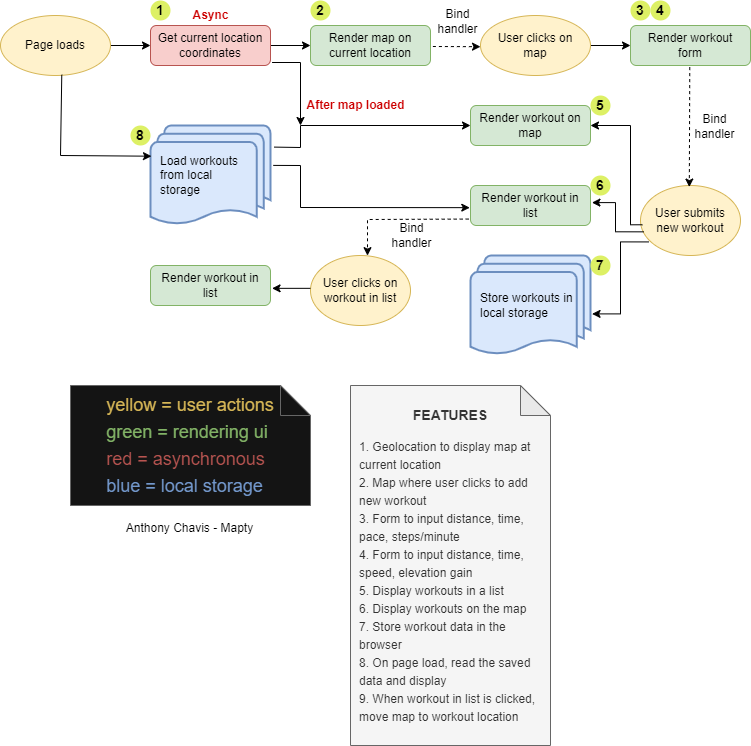

The diagram above was exported from draw.io. Its source (the exported page's mxGraphModel, read from the mxfile embedded in the PNG):
<mxGraphModel dx="1102" dy="857" grid="0" gridSize="10" guides="0" tooltips="1" connect="0" arrows="0" fold="1" page="1" pageScale="1" pageWidth="827" pageHeight="1169" background="#FFFFFF" math="0" shadow="0">
  <root>
    <mxCell id="WIyWlLk6GJQsqaUBKTNV-0" />
    <mxCell id="WIyWlLk6GJQsqaUBKTNV-1" parent="WIyWlLk6GJQsqaUBKTNV-0" />
    <mxCell id="GIIPLzJ9kx30uQZgK3bb-3" style="edgeStyle=orthogonalEdgeStyle;rounded=0;orthogonalLoop=1;jettySize=auto;html=1;exitX=1;exitY=0.5;exitDx=0;exitDy=0;entryX=0;entryY=0.5;entryDx=0;entryDy=0;" parent="WIyWlLk6GJQsqaUBKTNV-1" source="WIyWlLk6GJQsqaUBKTNV-3" target="WIyWlLk6GJQsqaUBKTNV-11" edge="1">
      <mxGeometry relative="1" as="geometry" />
    </mxCell>
    <mxCell id="WIyWlLk6GJQsqaUBKTNV-3" value="Get current location coordinates" style="rounded=1;whiteSpace=wrap;html=1;fontSize=12;glass=0;strokeWidth=1;shadow=0;fillColor=#f8cecc;strokeColor=#b85450;spacingLeft=5;spacingRight=5;" parent="WIyWlLk6GJQsqaUBKTNV-1" vertex="1">
      <mxGeometry x="160" y="80" width="120" height="40" as="geometry" />
    </mxCell>
    <mxCell id="WIyWlLk6GJQsqaUBKTNV-11" value="Render map on current location" style="rounded=1;whiteSpace=wrap;html=1;fontSize=12;glass=0;strokeWidth=1;shadow=0;fillColor=#d5e8d4;strokeColor=#82b366;spacingLeft=5;spacingRight=5;" parent="WIyWlLk6GJQsqaUBKTNV-1" vertex="1">
      <mxGeometry x="320" y="80" width="120" height="40" as="geometry" />
    </mxCell>
    <mxCell id="GIIPLzJ9kx30uQZgK3bb-2" value="" style="edgeStyle=orthogonalEdgeStyle;rounded=0;orthogonalLoop=1;jettySize=auto;html=1;exitX=1;exitY=0.5;exitDx=0;exitDy=0;entryX=0;entryY=0.5;entryDx=0;entryDy=0;" parent="WIyWlLk6GJQsqaUBKTNV-1" source="GIIPLzJ9kx30uQZgK3bb-0" target="WIyWlLk6GJQsqaUBKTNV-3" edge="1">
      <mxGeometry relative="1" as="geometry">
        <mxPoint x="30" y="250" as="sourcePoint" />
        <mxPoint x="110" y="250" as="targetPoint" />
      </mxGeometry>
    </mxCell>
    <mxCell id="GIIPLzJ9kx30uQZgK3bb-0" value="Page loads" style="ellipse;whiteSpace=wrap;html=1;fillColor=#fff2cc;strokeColor=#d6b656;spacingLeft=5;spacingRight=5;" parent="WIyWlLk6GJQsqaUBKTNV-1" vertex="1">
      <mxGeometry x="10" y="70" width="110" height="60" as="geometry" />
    </mxCell>
    <mxCell id="GIIPLzJ9kx30uQZgK3bb-4" value="Async" style="text;html=1;align=center;verticalAlign=middle;resizable=0;points=[];autosize=1;strokeColor=none;fillColor=none;fontColor=#CC0000;fontStyle=1" parent="WIyWlLk6GJQsqaUBKTNV-1" vertex="1">
      <mxGeometry x="195" y="60" width="50" height="20" as="geometry" />
    </mxCell>
    <mxCell id="GIIPLzJ9kx30uQZgK3bb-7" value="1" style="ellipse;whiteSpace=wrap;html=1;aspect=fixed;fontColor=#000000;fontStyle=1;fontSize=14;fillColor=#DDF065;strokeColor=none;" parent="WIyWlLk6GJQsqaUBKTNV-1" vertex="1">
      <mxGeometry x="160" y="55" width="20" height="20" as="geometry" />
    </mxCell>
    <mxCell id="GIIPLzJ9kx30uQZgK3bb-9" value="2" style="ellipse;whiteSpace=wrap;html=1;aspect=fixed;fontColor=#000000;fontStyle=1;fontSize=14;fillColor=#DDF065;strokeColor=none;" parent="WIyWlLk6GJQsqaUBKTNV-1" vertex="1">
      <mxGeometry x="320" y="55" width="20" height="20" as="geometry" />
    </mxCell>
    <mxCell id="GIIPLzJ9kx30uQZgK3bb-21" value="" style="edgeStyle=orthogonalEdgeStyle;rounded=0;orthogonalLoop=1;jettySize=auto;html=1;fontSize=12;fontColor=#000000;" parent="WIyWlLk6GJQsqaUBKTNV-1" source="GIIPLzJ9kx30uQZgK3bb-11" target="GIIPLzJ9kx30uQZgK3bb-20" edge="1">
      <mxGeometry relative="1" as="geometry" />
    </mxCell>
    <mxCell id="GIIPLzJ9kx30uQZgK3bb-11" value="User clicks on map" style="ellipse;whiteSpace=wrap;html=1;fillColor=#fff2cc;strokeColor=#d6b656;spacingLeft=5;spacingRight=5;" parent="WIyWlLk6GJQsqaUBKTNV-1" vertex="1">
      <mxGeometry x="490" y="70" width="110" height="60" as="geometry" />
    </mxCell>
    <mxCell id="GIIPLzJ9kx30uQZgK3bb-20" value="Render workout form" style="rounded=1;whiteSpace=wrap;html=1;fontSize=12;glass=0;strokeWidth=1;shadow=0;fillColor=#d5e8d4;strokeColor=#82b366;spacingLeft=5;spacingRight=5;" parent="WIyWlLk6GJQsqaUBKTNV-1" vertex="1">
      <mxGeometry x="640" y="80" width="120" height="40" as="geometry" />
    </mxCell>
    <mxCell id="GIIPLzJ9kx30uQZgK3bb-22" value="" style="endArrow=classic;html=1;rounded=0;fontSize=12;fontColor=#000000;dashed=1;exitX=1.02;exitY=0.525;exitDx=0;exitDy=0;exitPerimeter=0;entryX=0;entryY=0.52;entryDx=0;entryDy=0;entryPerimeter=0;" parent="WIyWlLk6GJQsqaUBKTNV-1" source="WIyWlLk6GJQsqaUBKTNV-11" target="GIIPLzJ9kx30uQZgK3bb-11" edge="1">
      <mxGeometry relative="1" as="geometry">
        <mxPoint x="490" y="260" as="sourcePoint" />
        <mxPoint x="590" y="260" as="targetPoint" />
      </mxGeometry>
    </mxCell>
    <mxCell id="GIIPLzJ9kx30uQZgK3bb-23" value="Bind&lt;br&gt;handler" style="edgeLabel;resizable=0;html=1;align=center;verticalAlign=middle;labelBackgroundColor=none;fontSize=12;fontColor=#000000;strokeColor=#FFFFFF;fillColor=#DDF065;" parent="GIIPLzJ9kx30uQZgK3bb-22" connectable="0" vertex="1">
      <mxGeometry relative="1" as="geometry">
        <mxPoint y="-26" as="offset" />
      </mxGeometry>
    </mxCell>
    <mxCell id="GIIPLzJ9kx30uQZgK3bb-25" value="3" style="ellipse;whiteSpace=wrap;html=1;aspect=fixed;fontColor=#000000;fontStyle=1;fontSize=14;fillColor=#DDF065;strokeColor=none;" parent="WIyWlLk6GJQsqaUBKTNV-1" vertex="1">
      <mxGeometry x="640" y="55" width="20" height="20" as="geometry" />
    </mxCell>
    <mxCell id="GIIPLzJ9kx30uQZgK3bb-26" value="4" style="ellipse;whiteSpace=wrap;html=1;aspect=fixed;fontColor=#000000;fontStyle=1;fontSize=14;fillColor=#DDF065;strokeColor=none;" parent="WIyWlLk6GJQsqaUBKTNV-1" vertex="1">
      <mxGeometry x="660" y="55" width="20" height="20" as="geometry" />
    </mxCell>
    <mxCell id="GIIPLzJ9kx30uQZgK3bb-29" value="&lt;p style=&quot;line-height: 1.5;&quot;&gt;&lt;b&gt;&lt;font style=&quot;font-size: 14px;&quot;&gt;FEATURES&lt;/font&gt;&lt;/b&gt;&lt;br&gt;&lt;/p&gt;&lt;div style=&quot;text-align: left;&quot;&gt;&lt;span style=&quot;background-color: initial; line-height: 1.5;&quot;&gt;1. Geolocation to display map at current location&lt;/span&gt;&lt;/div&gt;&lt;div style=&quot;text-align: left;&quot;&gt;&lt;span style=&quot;background-color: initial; line-height: 1.5;&quot;&gt;2. Map where user clicks to add new workout&lt;/span&gt;&lt;/div&gt;&lt;div style=&quot;text-align: left;&quot;&gt;&lt;span style=&quot;background-color: initial; line-height: 1.5;&quot;&gt;3. Form to input distance, time, pace, steps/minute&lt;/span&gt;&lt;/div&gt;&lt;div style=&quot;text-align: left;&quot;&gt;&lt;span style=&quot;background-color: initial; line-height: 1.5;&quot;&gt;4. Form to input distance, time, speed, elevation gain&lt;/span&gt;&lt;/div&gt;&lt;div style=&quot;text-align: left;&quot;&gt;&lt;span style=&quot;background-color: initial; line-height: 1.5;&quot;&gt;5. Display workouts in a list&lt;/span&gt;&lt;/div&gt;&lt;div style=&quot;text-align: left; line-height: 1.5;&quot;&gt;6. Display workouts on the map&lt;/div&gt;&lt;div style=&quot;text-align: left; line-height: 1.5;&quot;&gt;7. Store workout data in the browser&lt;/div&gt;&lt;div style=&quot;text-align: left; line-height: 1.5;&quot;&gt;8. On page load, read the saved data and display&lt;/div&gt;&lt;div style=&quot;text-align: left; line-height: 1.5;&quot;&gt;9. When workout in list is clicked, move map to workout location&lt;/div&gt;&lt;p&gt;&lt;/p&gt;" style="shape=note;whiteSpace=wrap;html=1;backgroundOutline=1;darkOpacity=0.05;labelBackgroundColor=none;fontSize=12;fontColor=#333333;strokeColor=#666666;fillColor=#f5f5f5;spacingLeft=8;spacingRight=8;" parent="WIyWlLk6GJQsqaUBKTNV-1" vertex="1">
      <mxGeometry x="360" y="440" width="200" height="360" as="geometry" />
    </mxCell>
    <mxCell id="GIIPLzJ9kx30uQZgK3bb-30" value="&lt;p style=&quot;line-height: 1.5; font-size: 18px;&quot;&gt;&lt;/p&gt;&lt;div style=&quot;text-align: left; font-size: 18px;&quot;&gt;&lt;span style=&quot;background-color: initial; font-size: 18px;&quot;&gt;&lt;font style=&quot;line-height: 1.5; font-size: 18px;&quot; color=&quot;#d6b656&quot;&gt;yellow = user actions&lt;/font&gt;&lt;/span&gt;&lt;/div&gt;&lt;font style=&quot;font-size: 18px;&quot;&gt;&lt;div style=&quot;text-align: left; font-size: 18px;&quot;&gt;&lt;span style=&quot;background-color: initial; font-size: 18px;&quot;&gt;&lt;font style=&quot;line-height: 1.5; font-size: 18px;&quot; color=&quot;#82b366&quot;&gt;green = rendering ui&lt;/font&gt;&lt;/span&gt;&lt;/div&gt;&lt;div style=&quot;text-align: left; font-size: 18px;&quot;&gt;&lt;span style=&quot;background-color: initial; font-size: 18px;&quot;&gt;&lt;font style=&quot;line-height: 1.5; font-size: 18px;&quot; color=&quot;#b85450&quot;&gt;red = asynchronous&lt;/font&gt;&lt;/span&gt;&lt;/div&gt;&lt;div style=&quot;text-align: left; font-size: 18px;&quot;&gt;&lt;span style=&quot;background-color: initial; font-size: 18px;&quot;&gt;&lt;font color=&quot;#7398cc&quot; style=&quot;line-height: 1.5; font-size: 18px;&quot;&gt;blue = local storage&lt;/font&gt;&lt;/span&gt;&lt;/div&gt;&lt;/font&gt;&lt;p style=&quot;font-size: 18px;&quot;&gt;&lt;/p&gt;" style="shape=note;whiteSpace=wrap;html=1;backgroundOutline=1;darkOpacity=0.05;labelBackgroundColor=none;fontSize=18;fontColor=#333333;strokeColor=#666666;fillColor=#141414;" parent="WIyWlLk6GJQsqaUBKTNV-1" vertex="1">
      <mxGeometry x="80" y="440" width="240" height="120" as="geometry" />
    </mxCell>
    <mxCell id="GIIPLzJ9kx30uQZgK3bb-31" value="User submits&lt;br&gt;new workout" style="ellipse;whiteSpace=wrap;html=1;fillColor=#fff2cc;strokeColor=#d6b656;sketch=0;shadow=0;spacingLeft=5;spacingRight=5;" parent="WIyWlLk6GJQsqaUBKTNV-1" vertex="1">
      <mxGeometry x="650" y="240" width="100" height="70" as="geometry" />
    </mxCell>
    <mxCell id="GIIPLzJ9kx30uQZgK3bb-32" value="" style="endArrow=classic;html=1;rounded=0;fontSize=12;fontColor=#000000;dashed=1;exitX=0.494;exitY=1.04;exitDx=0;exitDy=0;exitPerimeter=0;entryX=0.488;entryY=0.022;entryDx=0;entryDy=0;entryPerimeter=0;" parent="WIyWlLk6GJQsqaUBKTNV-1" source="GIIPLzJ9kx30uQZgK3bb-20" target="GIIPLzJ9kx30uQZgK3bb-31" edge="1">
      <mxGeometry relative="1" as="geometry">
        <mxPoint x="530.0000000000001" y="190" as="sourcePoint" />
        <mxPoint x="577.6" y="190" as="targetPoint" />
      </mxGeometry>
    </mxCell>
    <mxCell id="GIIPLzJ9kx30uQZgK3bb-33" value="Bind&lt;br&gt;handler" style="edgeLabel;resizable=0;html=1;align=center;verticalAlign=middle;labelBackgroundColor=none;fontSize=12;fontColor=#000000;strokeColor=#FFFFFF;fillColor=#DDF065;" parent="GIIPLzJ9kx30uQZgK3bb-32" connectable="0" vertex="1">
      <mxGeometry relative="1" as="geometry">
        <mxPoint x="24" y="-1" as="offset" />
      </mxGeometry>
    </mxCell>
    <mxCell id="GIIPLzJ9kx30uQZgK3bb-59" value="Bind&lt;br&gt;handler" style="edgeLabel;resizable=0;html=1;align=center;verticalAlign=middle;labelBackgroundColor=none;fontSize=12;fontColor=#000000;strokeColor=#FFFFFF;fillColor=#DDF065;" parent="GIIPLzJ9kx30uQZgK3bb-32" connectable="0" vertex="1">
      <mxGeometry relative="1" as="geometry">
        <mxPoint x="-279" y="108" as="offset" />
      </mxGeometry>
    </mxCell>
    <mxCell id="GIIPLzJ9kx30uQZgK3bb-34" value="Render workout in list" style="rounded=1;whiteSpace=wrap;html=1;fontSize=12;glass=0;strokeWidth=1;shadow=0;fillColor=#d5e8d4;strokeColor=#82b366;spacingLeft=5;spacingRight=5;" parent="WIyWlLk6GJQsqaUBKTNV-1" vertex="1">
      <mxGeometry x="480" y="240" width="120" height="40" as="geometry" />
    </mxCell>
    <mxCell id="GIIPLzJ9kx30uQZgK3bb-35" value="Render workout on map" style="rounded=1;whiteSpace=wrap;html=1;fontSize=12;glass=0;strokeWidth=1;shadow=0;fillColor=#d5e8d4;strokeColor=#82b366;spacingLeft=5;spacingRight=5;" parent="WIyWlLk6GJQsqaUBKTNV-1" vertex="1">
      <mxGeometry x="480" y="160" width="120" height="40" as="geometry" />
    </mxCell>
    <mxCell id="GIIPLzJ9kx30uQZgK3bb-36" value="" style="edgeStyle=orthogonalEdgeStyle;rounded=0;orthogonalLoop=1;jettySize=auto;html=1;fontSize=12;fontColor=#000000;entryX=1;entryY=0.5;entryDx=0;entryDy=0;entryPerimeter=0;exitX=0.019;exitY=0.561;exitDx=0;exitDy=0;exitPerimeter=0;" parent="WIyWlLk6GJQsqaUBKTNV-1" source="GIIPLzJ9kx30uQZgK3bb-31" target="GIIPLzJ9kx30uQZgK3bb-35" edge="1">
      <mxGeometry relative="1" as="geometry">
        <mxPoint x="680" y="276" as="sourcePoint" />
        <mxPoint x="630" y="180" as="targetPoint" />
        <Array as="points">
          <mxPoint x="640" y="279" />
          <mxPoint x="640" y="180" />
        </Array>
      </mxGeometry>
    </mxCell>
    <mxCell id="GIIPLzJ9kx30uQZgK3bb-37" value="" style="edgeStyle=orthogonalEdgeStyle;rounded=0;orthogonalLoop=1;jettySize=auto;html=1;fontSize=12;fontColor=#000000;exitX=0.032;exitY=0.662;exitDx=0;exitDy=0;exitPerimeter=0;entryX=1.012;entryY=0.428;entryDx=0;entryDy=0;entryPerimeter=0;" parent="WIyWlLk6GJQsqaUBKTNV-1" source="GIIPLzJ9kx30uQZgK3bb-31" target="GIIPLzJ9kx30uQZgK3bb-34" edge="1">
      <mxGeometry relative="1" as="geometry">
        <mxPoint x="650" y="257" as="sourcePoint" />
        <mxPoint x="610" y="170" as="targetPoint" />
      </mxGeometry>
    </mxCell>
    <mxCell id="GIIPLzJ9kx30uQZgK3bb-38" value="5" style="ellipse;whiteSpace=wrap;html=1;aspect=fixed;fontColor=#000000;fontStyle=1;fontSize=14;fillColor=#DDF065;strokeColor=none;" parent="WIyWlLk6GJQsqaUBKTNV-1" vertex="1">
      <mxGeometry x="600" y="150" width="20" height="20" as="geometry" />
    </mxCell>
    <mxCell id="GIIPLzJ9kx30uQZgK3bb-39" value="6" style="ellipse;whiteSpace=wrap;html=1;aspect=fixed;fontColor=#000000;fontStyle=1;fontSize=14;fillColor=#DDF065;strokeColor=none;" parent="WIyWlLk6GJQsqaUBKTNV-1" vertex="1">
      <mxGeometry x="600" y="230" width="20" height="20" as="geometry" />
    </mxCell>
    <mxCell id="GIIPLzJ9kx30uQZgK3bb-41" value="Store workouts in&lt;br&gt;local storage" style="strokeWidth=2;html=1;shape=mxgraph.flowchart.multi-document;whiteSpace=wrap;shadow=0;labelBackgroundColor=none;sketch=0;fontSize=12;fillColor=#dae8fc;strokeColor=#6c8ebf;align=left;spacingLeft=8;spacingRight=15;" parent="WIyWlLk6GJQsqaUBKTNV-1" vertex="1">
      <mxGeometry x="480" y="310" width="120" height="100" as="geometry" />
    </mxCell>
    <mxCell id="GIIPLzJ9kx30uQZgK3bb-42" value="Load workouts&lt;br&gt;from local storage" style="strokeWidth=2;html=1;shape=mxgraph.flowchart.multi-document;whiteSpace=wrap;shadow=0;labelBackgroundColor=none;sketch=0;fontSize=12;fillColor=#dae8fc;strokeColor=#6c8ebf;align=left;spacingLeft=8;spacingRight=15;" parent="WIyWlLk6GJQsqaUBKTNV-1" vertex="1">
      <mxGeometry x="160" y="180" width="120" height="100" as="geometry" />
    </mxCell>
    <mxCell id="GIIPLzJ9kx30uQZgK3bb-43" value="" style="edgeStyle=orthogonalEdgeStyle;rounded=0;orthogonalLoop=1;jettySize=auto;html=1;fontSize=12;fontColor=#000000;exitX=0.081;exitY=0.806;exitDx=0;exitDy=0;exitPerimeter=0;entryX=1.013;entryY=0.584;entryDx=0;entryDy=0;entryPerimeter=0;" parent="WIyWlLk6GJQsqaUBKTNV-1" source="GIIPLzJ9kx30uQZgK3bb-31" target="GIIPLzJ9kx30uQZgK3bb-41" edge="1">
      <mxGeometry relative="1" as="geometry">
        <mxPoint x="663.1999999999998" y="296.3399999999999" as="sourcePoint" />
        <mxPoint x="611.44" y="267.1200000000001" as="targetPoint" />
        <Array as="points">
          <mxPoint x="630" y="296" />
          <mxPoint x="630" y="368" />
        </Array>
      </mxGeometry>
    </mxCell>
    <mxCell id="GIIPLzJ9kx30uQZgK3bb-45" value="" style="endArrow=classic;html=1;rounded=0;fontSize=12;fontColor=#82B366;entryX=0.008;entryY=0.307;entryDx=0;entryDy=0;entryPerimeter=0;exitX=0.557;exitY=0.988;exitDx=0;exitDy=0;exitPerimeter=0;" parent="WIyWlLk6GJQsqaUBKTNV-1" source="GIIPLzJ9kx30uQZgK3bb-0" target="GIIPLzJ9kx30uQZgK3bb-42" edge="1">
      <mxGeometry width="50" height="50" relative="1" as="geometry">
        <mxPoint x="70" y="130" as="sourcePoint" />
        <mxPoint x="160" y="210" as="targetPoint" />
        <Array as="points">
          <mxPoint x="70" y="210" />
        </Array>
      </mxGeometry>
    </mxCell>
    <mxCell id="GIIPLzJ9kx30uQZgK3bb-46" value="7" style="ellipse;whiteSpace=wrap;html=1;aspect=fixed;fontColor=#000000;fontStyle=1;fontSize=14;fillColor=#DDF065;strokeColor=none;" parent="WIyWlLk6GJQsqaUBKTNV-1" vertex="1">
      <mxGeometry x="600" y="310" width="20" height="20" as="geometry" />
    </mxCell>
    <mxCell id="GIIPLzJ9kx30uQZgK3bb-47" value="8" style="ellipse;whiteSpace=wrap;html=1;aspect=fixed;fontColor=#000000;fontStyle=1;fontSize=14;fillColor=#DDF065;strokeColor=none;" parent="WIyWlLk6GJQsqaUBKTNV-1" vertex="1">
      <mxGeometry x="140" y="180" width="20" height="20" as="geometry" />
    </mxCell>
    <mxCell id="GIIPLzJ9kx30uQZgK3bb-48" value="" style="endArrow=classic;html=1;rounded=0;fontSize=12;fontColor=#82B366;exitX=1.032;exitY=0.216;exitDx=0;exitDy=0;exitPerimeter=0;entryX=0;entryY=0.5;entryDx=0;entryDy=0;entryPerimeter=0;" parent="WIyWlLk6GJQsqaUBKTNV-1" source="GIIPLzJ9kx30uQZgK3bb-42" target="GIIPLzJ9kx30uQZgK3bb-35" edge="1">
      <mxGeometry width="50" height="50" relative="1" as="geometry">
        <mxPoint x="340" y="260" as="sourcePoint" />
        <mxPoint x="390" y="210" as="targetPoint" />
        <Array as="points">
          <mxPoint x="310" y="202" />
          <mxPoint x="310" y="180" />
        </Array>
      </mxGeometry>
    </mxCell>
    <mxCell id="GIIPLzJ9kx30uQZgK3bb-49" value="" style="endArrow=classic;html=1;rounded=0;fontSize=12;fontColor=#82B366;exitX=1.023;exitY=0.399;exitDx=0;exitDy=0;exitPerimeter=0;entryX=-0.006;entryY=0.554;entryDx=0;entryDy=0;entryPerimeter=0;" parent="WIyWlLk6GJQsqaUBKTNV-1" source="GIIPLzJ9kx30uQZgK3bb-42" target="GIIPLzJ9kx30uQZgK3bb-34" edge="1">
      <mxGeometry width="50" height="50" relative="1" as="geometry">
        <mxPoint x="293.8399999999999" y="211.60000000000002" as="sourcePoint" />
        <mxPoint x="490" y="190" as="targetPoint" />
        <Array as="points">
          <mxPoint x="310" y="220" />
          <mxPoint x="310" y="262" />
        </Array>
      </mxGeometry>
    </mxCell>
    <mxCell id="GIIPLzJ9kx30uQZgK3bb-50" value="" style="endArrow=classic;html=1;rounded=0;fontSize=12;fontColor=#82B366;exitX=1.013;exitY=0.925;exitDx=0;exitDy=0;exitPerimeter=0;" parent="WIyWlLk6GJQsqaUBKTNV-1" source="WIyWlLk6GJQsqaUBKTNV-3" edge="1">
      <mxGeometry width="50" height="50" relative="1" as="geometry">
        <mxPoint x="270" y="140" as="sourcePoint" />
        <mxPoint x="310" y="180" as="targetPoint" />
        <Array as="points">
          <mxPoint x="310" y="117" />
        </Array>
      </mxGeometry>
    </mxCell>
    <mxCell id="GIIPLzJ9kx30uQZgK3bb-53" value="After map loaded" style="text;html=1;align=center;verticalAlign=middle;resizable=0;points=[];autosize=1;strokeColor=none;fillColor=none;fontColor=#CC0000;fontStyle=1" parent="WIyWlLk6GJQsqaUBKTNV-1" vertex="1">
      <mxGeometry x="310" y="150" width="110" height="20" as="geometry" />
    </mxCell>
    <mxCell id="GIIPLzJ9kx30uQZgK3bb-55" value="" style="endArrow=classic;html=1;rounded=0;fontSize=12;fontColor=#7398CC;exitX=-0.015;exitY=0.839;exitDx=0;exitDy=0;exitPerimeter=0;entryX=0.57;entryY=0.002;entryDx=0;entryDy=0;entryPerimeter=0;dashed=1;" parent="WIyWlLk6GJQsqaUBKTNV-1" source="GIIPLzJ9kx30uQZgK3bb-34" target="GIIPLzJ9kx30uQZgK3bb-57" edge="1">
      <mxGeometry width="50" height="50" relative="1" as="geometry">
        <mxPoint x="350" y="350" as="sourcePoint" />
        <mxPoint x="400" y="320" as="targetPoint" />
        <Array as="points">
          <mxPoint x="377" y="274" />
        </Array>
      </mxGeometry>
    </mxCell>
    <mxCell id="GIIPLzJ9kx30uQZgK3bb-56" value="Render workout in list" style="rounded=1;whiteSpace=wrap;html=1;fontSize=12;glass=0;strokeWidth=1;shadow=0;fillColor=#d5e8d4;strokeColor=#82b366;spacingLeft=5;spacingRight=5;" parent="WIyWlLk6GJQsqaUBKTNV-1" vertex="1">
      <mxGeometry x="160" y="320" width="120" height="40" as="geometry" />
    </mxCell>
    <mxCell id="GIIPLzJ9kx30uQZgK3bb-57" value="User clicks on workout in list" style="ellipse;whiteSpace=wrap;html=1;fillColor=#fff2cc;strokeColor=#d6b656;sketch=0;shadow=0;spacingLeft=5;spacingRight=5;" parent="WIyWlLk6GJQsqaUBKTNV-1" vertex="1">
      <mxGeometry x="320" y="310" width="100" height="70" as="geometry" />
    </mxCell>
    <mxCell id="GIIPLzJ9kx30uQZgK3bb-58" value="" style="endArrow=classic;html=1;rounded=0;fontSize=12;fontColor=#7398CC;entryX=1.013;entryY=0.571;entryDx=0;entryDy=0;entryPerimeter=0;exitX=0;exitY=0.469;exitDx=0;exitDy=0;exitPerimeter=0;" parent="WIyWlLk6GJQsqaUBKTNV-1" source="GIIPLzJ9kx30uQZgK3bb-57" target="GIIPLzJ9kx30uQZgK3bb-56" edge="1">
      <mxGeometry width="50" height="50" relative="1" as="geometry">
        <mxPoint x="310" y="343" as="sourcePoint" />
        <mxPoint x="310" y="380" as="targetPoint" />
      </mxGeometry>
    </mxCell>
    <mxCell id="L-yh7SXqJk6aQ4fVC7x2-0" value="Anthony Chavis - Mapty" style="text;html=1;align=center;verticalAlign=middle;resizable=0;points=[];autosize=1;strokeColor=none;fillColor=none;" vertex="1" parent="WIyWlLk6GJQsqaUBKTNV-1">
      <mxGeometry x="130" y="574" width="137" height="18" as="geometry" />
    </mxCell>
  </root>
</mxGraphModel>